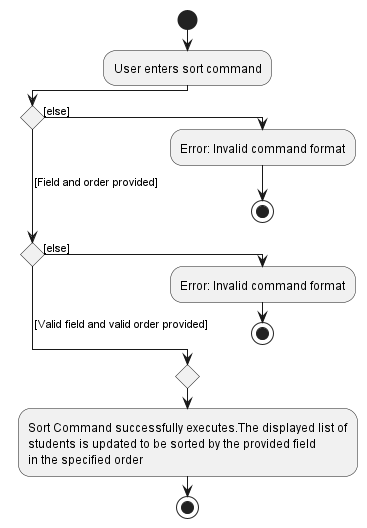

The diagram above was rendered by PlantUML. Its source (embedded in the PNG):
@startuml
!pragma useVerticalIf on
start
:User enters sort command;
if () then ([else])
  :Error: Invalid command format;
  stop
( [Field and order provided]) elseif () then ([else])
  :Error: Invalid command format;
  stop
else ( [Valid field and valid order provided])
endif
  :Sort Command successfully executes.The displayed list of
students is updated to be sorted by the provided field
in the specified order;
stop

@enduml